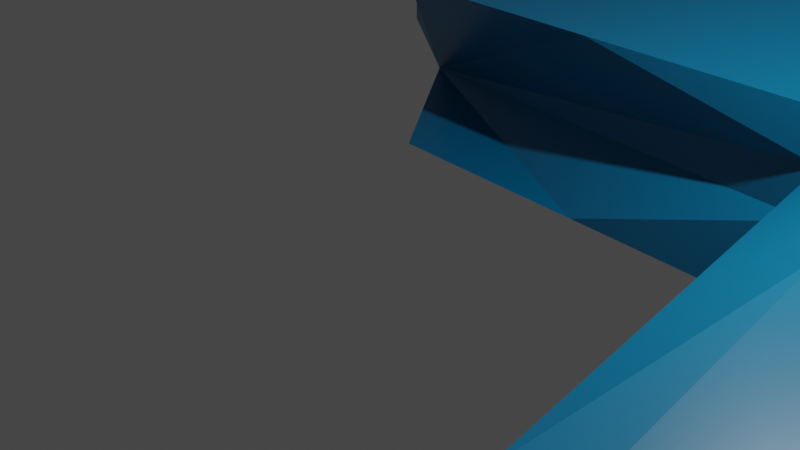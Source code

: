 # Source: pond.blend  (saved by Blender 2.83.19; exported with 4.5.12 LTS)
import bpy
from mathutils import Matrix  # noqa: F401  (used for matrix-valued properties, if any)

bpy.ops.wm.read_factory_settings(use_empty=True)
scene = bpy.context.scene
scene.name = 'Scene'

# ---- collections
col_collection = bpy.data.collections.new('Collection'); scene.collection.children.link(col_collection)

# ---- materials (node trees are filled in below, after node groups)
mat_material = bpy.data.materials.new('Material')
mat_material.alpha_threshold = 0.0
mat_material.use_transparent_shadow = False
mat_material.line_color = (0.0, 0.0, 0.0, 1.0)

# ---- material node trees
mat_material.use_nodes = True; mat_material.node_tree.nodes.clear()
_N = mat_material.node_tree.nodes; _L = mat_material.node_tree.links
n0 = _N.new('ShaderNodeOutputMaterial'); n0.name = 'Material Output'; n0.location = (300, 300)
n1 = _N.new('ShaderNodeBsdfPrincipled'); n1.name = 'Principled BSDF'; n1.location = (10, 300)
n1.distribution = 'GGX'
n1.subsurface_method = 'BURLEY'
n1.inputs[0].default_value = (0.0, 0.1795, 0.3687, 1.0)
n1.inputs[2].default_value = 0.4
n1.inputs[3].default_value = 1.45
n1.inputs[27].default_value = (0.0, 0.0, 0.0, 1.0)
n1.inputs[28].default_value = 1.0
_L.new(n1.outputs[0], n0.inputs[0])
n0.is_active_output = True

# ---- world
world_world = bpy.data.worlds.new('World'); scene.world = world_world
world_world.use_nodes = True; world_world.node_tree.nodes.clear()
_N = world_world.node_tree.nodes; _L = world_world.node_tree.links
n0 = _N.new('ShaderNodeOutputWorld'); n0.name = 'World Output'; n0.location = (300, 300)
n1 = _N.new('ShaderNodeBackground'); n1.name = 'Background'; n1.location = (10, 300)
n1.inputs[0].default_value = (0.05088, 0.05088, 0.05088, 1.0)
_L.new(n1.outputs[0], n0.inputs[0])
n0.is_active_output = True
world_world.color = (0.05088, 0.05088, 0.05088)
world_world.use_sun_shadow = False
world_world.sun_shadow_jitter_overblur = 0.0

# ---- cameras
cam_camera = bpy.data.cameras.new('Camera')
cam_camera.clip_end = 100.0
cam_camera.ortho_scale = 7.314

# ---- lights
light_light = bpy.data.lights.new('Light', 'POINT')
light_light.transmission_factor = 0.0
light_light.energy = 1000.0
light_light.shadow_soft_size = 0.1
light_light.shadow_maximum_resolution = 0.006
light_light.use_absolute_resolution = True

# ---- meshes
me_cube = bpy.data.meshes.new('Cube')
me_cube.from_pydata([(1.005, 0.7471, 1.12), (1.005, 0.7471, -0.8803), (0.9798, -0.862, 1.207), (0.9798, -0.862, -0.7933), (-1.0, 1.0, 1.0), (-1.0, 1.0, -1.0), (0.3554, 0.3666, 1.0), (0.3554, 0.3666, -1.0), (-0.4283, 0.4267, 1.0), (-0.4283, 0.4267, -1.0), (0.5257, -0.421, 0.9978), (0.5257, -0.421, -1.002), (0.0, 1.0, -1.0), (1.005, 0.7471, 0.1197), (-1.0, 1.0, 0.0), (0.0, 1.0, 1.0), (0.0, 1.0, 0.0), (-1.0, 1.0, -0.5), (-0.6333, 0.7105, 1.187), (-0.6333, 0.7105, -0.8128), (-1.0, 1.0, 0.5), (0.3554, 0.3666, 0.0), (0.5419, -0.0031, 1.107), (0.5419, -0.0031, -0.8928), (-0.03642, 0.3966, -1.0), (0.3554, 0.3666, 0.5), (-0.03642, 0.3966, 1.0), (0.3554, 0.3666, -0.5), (0.9798, -0.862, 0.2067), (0.6409, -0.7949, -1.0), (0.6409, -0.7949, 1.0), (1.005, 0.7471, -0.3803), (0.6116, 0.9777, 1.0), (0.6116, 0.9777, -1.0), (1.005, 0.7471, 0.6197), (0.6116, 0.9777, 0.0), (0.0, 1.0, -0.5), (0.0, 1.0, 0.5), (0.6116, 0.9777, -0.5), (0.6116, 0.9777, 0.5), (-0.394, 0.8717, -1.0), (-1.0, 1.0, -0.75), (-1.0, 1.0, 0.25), (-0.394, 0.8717, 1.0), (-0.394, 0.8717, 0.0), (0.0, 1.0, -0.75), (0.0, 1.0, 0.25), (-1.0, 1.0, -0.25), (-1.0, 1.0, 0.75), (0.0, 1.0, -0.25), (0.0, 1.0, 0.75), (1.005, 0.7471, -0.6303), (0.6986, 0.7754, 1.536), (1.005, 0.7471, 0.3697), (0.6986, 0.7754, 0.5357), (1.005, 0.7471, -0.1303), (0.6986, 0.7754, -0.4643), (1.005, 0.7471, 0.8697), (0.6986, 0.7754, 0.03571), (0.6116, 0.9777, -0.75), (0.6116, 0.9777, -0.25), (0.6986, 0.7754, 1.036), (0.6116, 0.9777, 0.25), (0.6116, 0.9777, 0.75), (0.6986, 0.7754, 0.7857), (0.6986, 0.7754, -0.2143), (0.6986, 0.7754, 0.2857), (0.6986, 0.7754, 1.286), (1.005, 0.7471, -0.7553), (0.9798, -0.862, -0.2933), (1.002, -0.1265, 1.06), (1.002, -0.1265, -0.9401), (1.005, 0.7471, 0.2447), (0.9798, -0.862, 0.7067), (1.005, 0.7471, -0.2553), (1.005, 0.7471, 0.7447), (1.005, 0.7471, -0.5053), (1.005, 0.7471, 0.4947), (1.005, 0.7471, -0.00528), (1.005, 0.7471, 0.9947), (1.091, -0.527, 1.095), (1.091, -0.527, -0.9048)], [], [(0, 52, 32, 15, 43, 4, 18, 8, 26, 6, 22, 10, 30, 2, 80, 70), (3, 69, 28, 73, 2, 30, 10, 22, 6, 25, 21, 27, 7, 23, 11, 29), (7, 27, 21, 25, 6, 26, 8, 18, 4, 48, 20, 42, 14, 47, 17, 41, 5, 19, 9, 24), (5, 40, 12, 33, 56, 1, 71, 81, 3, 29, 11, 23, 7, 24, 9, 19), (1, 68, 51, 76, 31, 74, 55, 78, 13, 72, 53, 77, 34, 75, 57, 79, 0, 70, 80, 2, 73, 28, 69, 3, 81, 71), (67, 52, 0, 79, 57), (66, 54, 13, 78, 55), (5, 41, 17, 47, 14, 44, 16, 49, 36, 45, 12, 40), (14, 42, 20, 48, 4, 43, 15, 50, 37, 46, 16, 44), (65, 58, 31, 76, 51), (12, 45, 36, 38, 59, 33), (36, 49, 16, 35, 60, 38), (64, 61, 34, 77, 53), (16, 46, 37, 39, 62, 35), (37, 50, 15, 32, 63, 39), (54, 64, 53, 72, 13), (35, 62, 64, 54), (62, 39, 61, 64), (56, 65, 51, 68, 1), (33, 59, 65, 56), (59, 38, 58, 65), (58, 66, 55, 74, 31), (38, 60, 66, 58), (60, 35, 54, 66), (61, 67, 57, 75, 34), (39, 63, 67, 61), (63, 32, 52, 67)])
_uv = me_cube.uv_layers.new(name='UVMap')
_uv.uv.foreach_set('vector', [0.625, 0.5, 0.6562, 0.5, 0.6875, 0.5, 0.75, 0.5, 0.8125, 0.5, 0.875, 0.5, 0.875, 0.5625, 0.875, 0.625, 0.875, 0.6875, 0.875, 0.75, 0.8125, 0.75, 0.75, 0.75, 0.6875, 0.75, 0.625, 0.75, 0.625, 0.6875, 0.625, 0.625, 0.375, 0.75, 0.4375, 0.75, 0.5, 0.75, 0.5625, 0.75, 0.625, 0.75, 0.625, 0.8125, 0.625, 0.875, 0.625, 0.9375, 0.625, 1.0, 0.5625, 1.0, 0.5, 1.0, 0.4375, 1.0, 0.375, 1.0, 0.375, 0.9375, 0.375, 0.875, 0.375, 0.8125, 0.375, 0.0, 0.4375, 0.0, 0.5, 0.0, 0.5625, 0.0, 0.625, 0.0, 0.625, 0.0625, 0.625, 0.125, 0.625, 0.1875, 0.625, 0.25, 0.5938, 0.25, 0.5625, 0.25, 0.5312, 0.25, 0.5, 0.25, 0.4688, 0.25, 0.4375, 0.25, 0.4062, 0.25, 0.375, 0.25, 0.375, 0.1875, 0.375, 0.125, 0.375, 0.0625, 0.125, 0.5, 0.1875, 0.5, 0.25, 0.5, 0.3125, 0.5, 0.3438, 0.5, 0.375, 0.5, 0.375, 0.625, 0.375, 0.6875, 0.375, 0.75, 0.3125, 0.75, 0.25, 0.75, 0.1875, 0.75, 0.125, 0.75, 0.125, 0.6875, 0.125, 0.625, 0.125, 0.5625, 0.375, 0.5, 0.3906, 0.5, 0.4062, 0.5, 0.4219, 0.5, 0.4375, 0.5, 0.4531, 0.5, 0.4688, 0.5, 0.4844, 0.5, 0.5, 0.5, 0.5156, 0.5, 0.5312, 0.5, 0.5469, 0.5, 0.5625, 0.5, 0.5781, 0.5, 0.5938, 0.5, 0.6094, 0.5, 0.625, 0.5, 0.625, 0.625, 0.625, 0.6875, 0.625, 0.75, 0.5625, 0.75, 0.5, 0.75, 0.4375, 0.75, 0.375, 0.75, 0.375, 0.6875, 0.375, 0.625, 0.5938, 0.4688, 0.625, 0.4688, 0.625, 0.5, 0.6094, 0.5, 0.5938, 0.5, 0.4688, 0.4688, 0.5, 0.4688, 0.5, 0.5, 0.4844, 0.5, 0.4688, 0.5, 0.375, 0.25, 0.4062, 0.25, 0.4375, 0.25, 0.4688, 0.25, 0.5, 0.25, 0.5, 0.3125, 0.5, 0.375, 0.4688, 0.375, 0.4375, 0.375, 0.4062, 0.375, 0.375, 0.375, 0.375, 0.3125, 0.5, 0.25, 0.5312, 0.25, 0.5625, 0.25, 0.5938, 0.25, 0.625, 0.25, 0.625, 0.3125, 0.625, 0.375, 0.5938, 0.375, 0.5625, 0.375, 0.5312, 0.375, 0.5, 0.375, 0.5, 0.3125, 0.4062, 0.4688, 0.4375, 0.4688, 0.4375, 0.5, 0.4219, 0.5, 0.4062, 0.5, 0.375, 0.375, 0.4062, 0.375, 0.4375, 0.375, 0.4375, 0.4375, 0.4062, 0.4375, 0.375, 0.4375, 0.4375, 0.375, 0.4688, 0.375, 0.5, 0.375, 0.5, 0.4375, 0.4688, 0.4375, 0.4375, 0.4375, 0.5312, 0.4688, 0.5625, 0.4688, 0.5625, 0.5, 0.5469, 0.5, 0.5312, 0.5, 0.5, 0.375, 0.5312, 0.375, 0.5625, 0.375, 0.5625, 0.4375, 0.5312, 0.4375, 0.5, 0.4375, 0.5625, 0.375, 0.5938, 0.375, 0.625, 0.375, 0.625, 0.4375, 0.5938, 0.4375, 0.5625, 0.4375, 0.5, 0.4688, 0.5312, 0.4688, 0.5312, 0.5, 0.5156, 0.5, 0.5, 0.5, 0.5, 0.4375, 0.5312, 0.4375, 0.5312, 0.4688, 0.5, 0.4688, 0.5312, 0.4375, 0.5625, 0.4375, 0.5625, 0.4688, 0.5312, 0.4688, 0.375, 0.4688, 0.4062, 0.4688, 0.4062, 0.5, 0.3906, 0.5, 0.375, 0.5, 0.375, 0.4375, 0.4062, 0.4375, 0.4062, 0.4688, 0.375, 0.4688, 0.4062, 0.4375, 0.4375, 0.4375, 0.4375, 0.4688, 0.4062, 0.4688, 0.4375, 0.4688, 0.4688, 0.4688, 0.4688, 0.5, 0.4531, 0.5, 0.4375, 0.5, 0.4375, 0.4375, 0.4688, 0.4375, 0.4688, 0.4688, 0.4375, 0.4688, 0.4688, 0.4375, 0.5, 0.4375, 0.5, 0.4688, 0.4688, 0.4688, 0.5625, 0.4688, 0.5938, 0.4688, 0.5938, 0.5, 0.5781, 0.5, 0.5625, 0.5, 0.5625, 0.4375, 0.5938, 0.4375, 0.5938, 0.4688, 0.5625, 0.4688, 0.5938, 0.4375, 0.625, 0.4375, 0.625, 0.4688, 0.5938, 0.4688])
me_cube.materials.append(mat_material)
me_cube.use_remesh_preserve_volume = False
me_cube.use_remesh_preserve_attributes = False
me_cube.use_mirror_vertex_groups = False
me_cube.update()

# ---- objects
ob_cube = bpy.data.objects.new('Cube', me_cube)
ob_light = bpy.data.objects.new('Light', light_light)
ob_camera = bpy.data.objects.new('Camera', cam_camera)

# ---- transforms, parenting, visibility, modifiers, constraints
ob_cube.location = (0.0, 0.0, 0.0)
ob_cube.scale = (8.104, 8.104, 1.184)
ob_cube.lock_rotations_4d = False
ob_cube.empty_display_type = 'ARROWS'
ob_cube.lineart.crease_threshold = 0.0
ob_light.location = (4.076, 1.005, 5.904)
ob_light.rotation_euler = (0.6503, 0.05522, 1.866)
ob_light.lock_rotations_4d = False
ob_light.empty_display_type = 'ARROWS'
ob_light.color = (0.0, 0.0, 0.0, 0.0)
ob_light.lineart.crease_threshold = 0.0
ob_camera.location = (7.359, -6.926, 4.958)
ob_camera.rotation_euler = (1.109, 0.0, 0.8149)
ob_camera.lock_rotations_4d = False
ob_camera.empty_display_type = 'ARROWS'
ob_camera.color = (0.0, 0.0, 0.0, 0.0)
ob_camera.display_type = 'WIRE'
ob_camera.lineart.crease_threshold = 0.0

# ---- collection membership
col_collection.objects.link(ob_cube)
col_collection.objects.link(ob_light)
col_collection.objects.link(ob_camera)

# ---- scene / render settings (as saved in the file)
scene.camera = ob_camera
scene.frame_start = 1; scene.frame_end = 250; scene.frame_set(1)
scene.render.engine = 'BLENDER_EEVEE_NEXT'
scene.cycles.use_denoising = False
scene.cycles.samples = 128
scene.cycles.sampling_pattern = 'TABULATED_SOBOL'
scene.cycles.use_adaptive_sampling = False
scene.cycles.use_light_tree = False
scene.view_settings.view_transform = 'Filmic'
bpy.context.view_layer.update()
